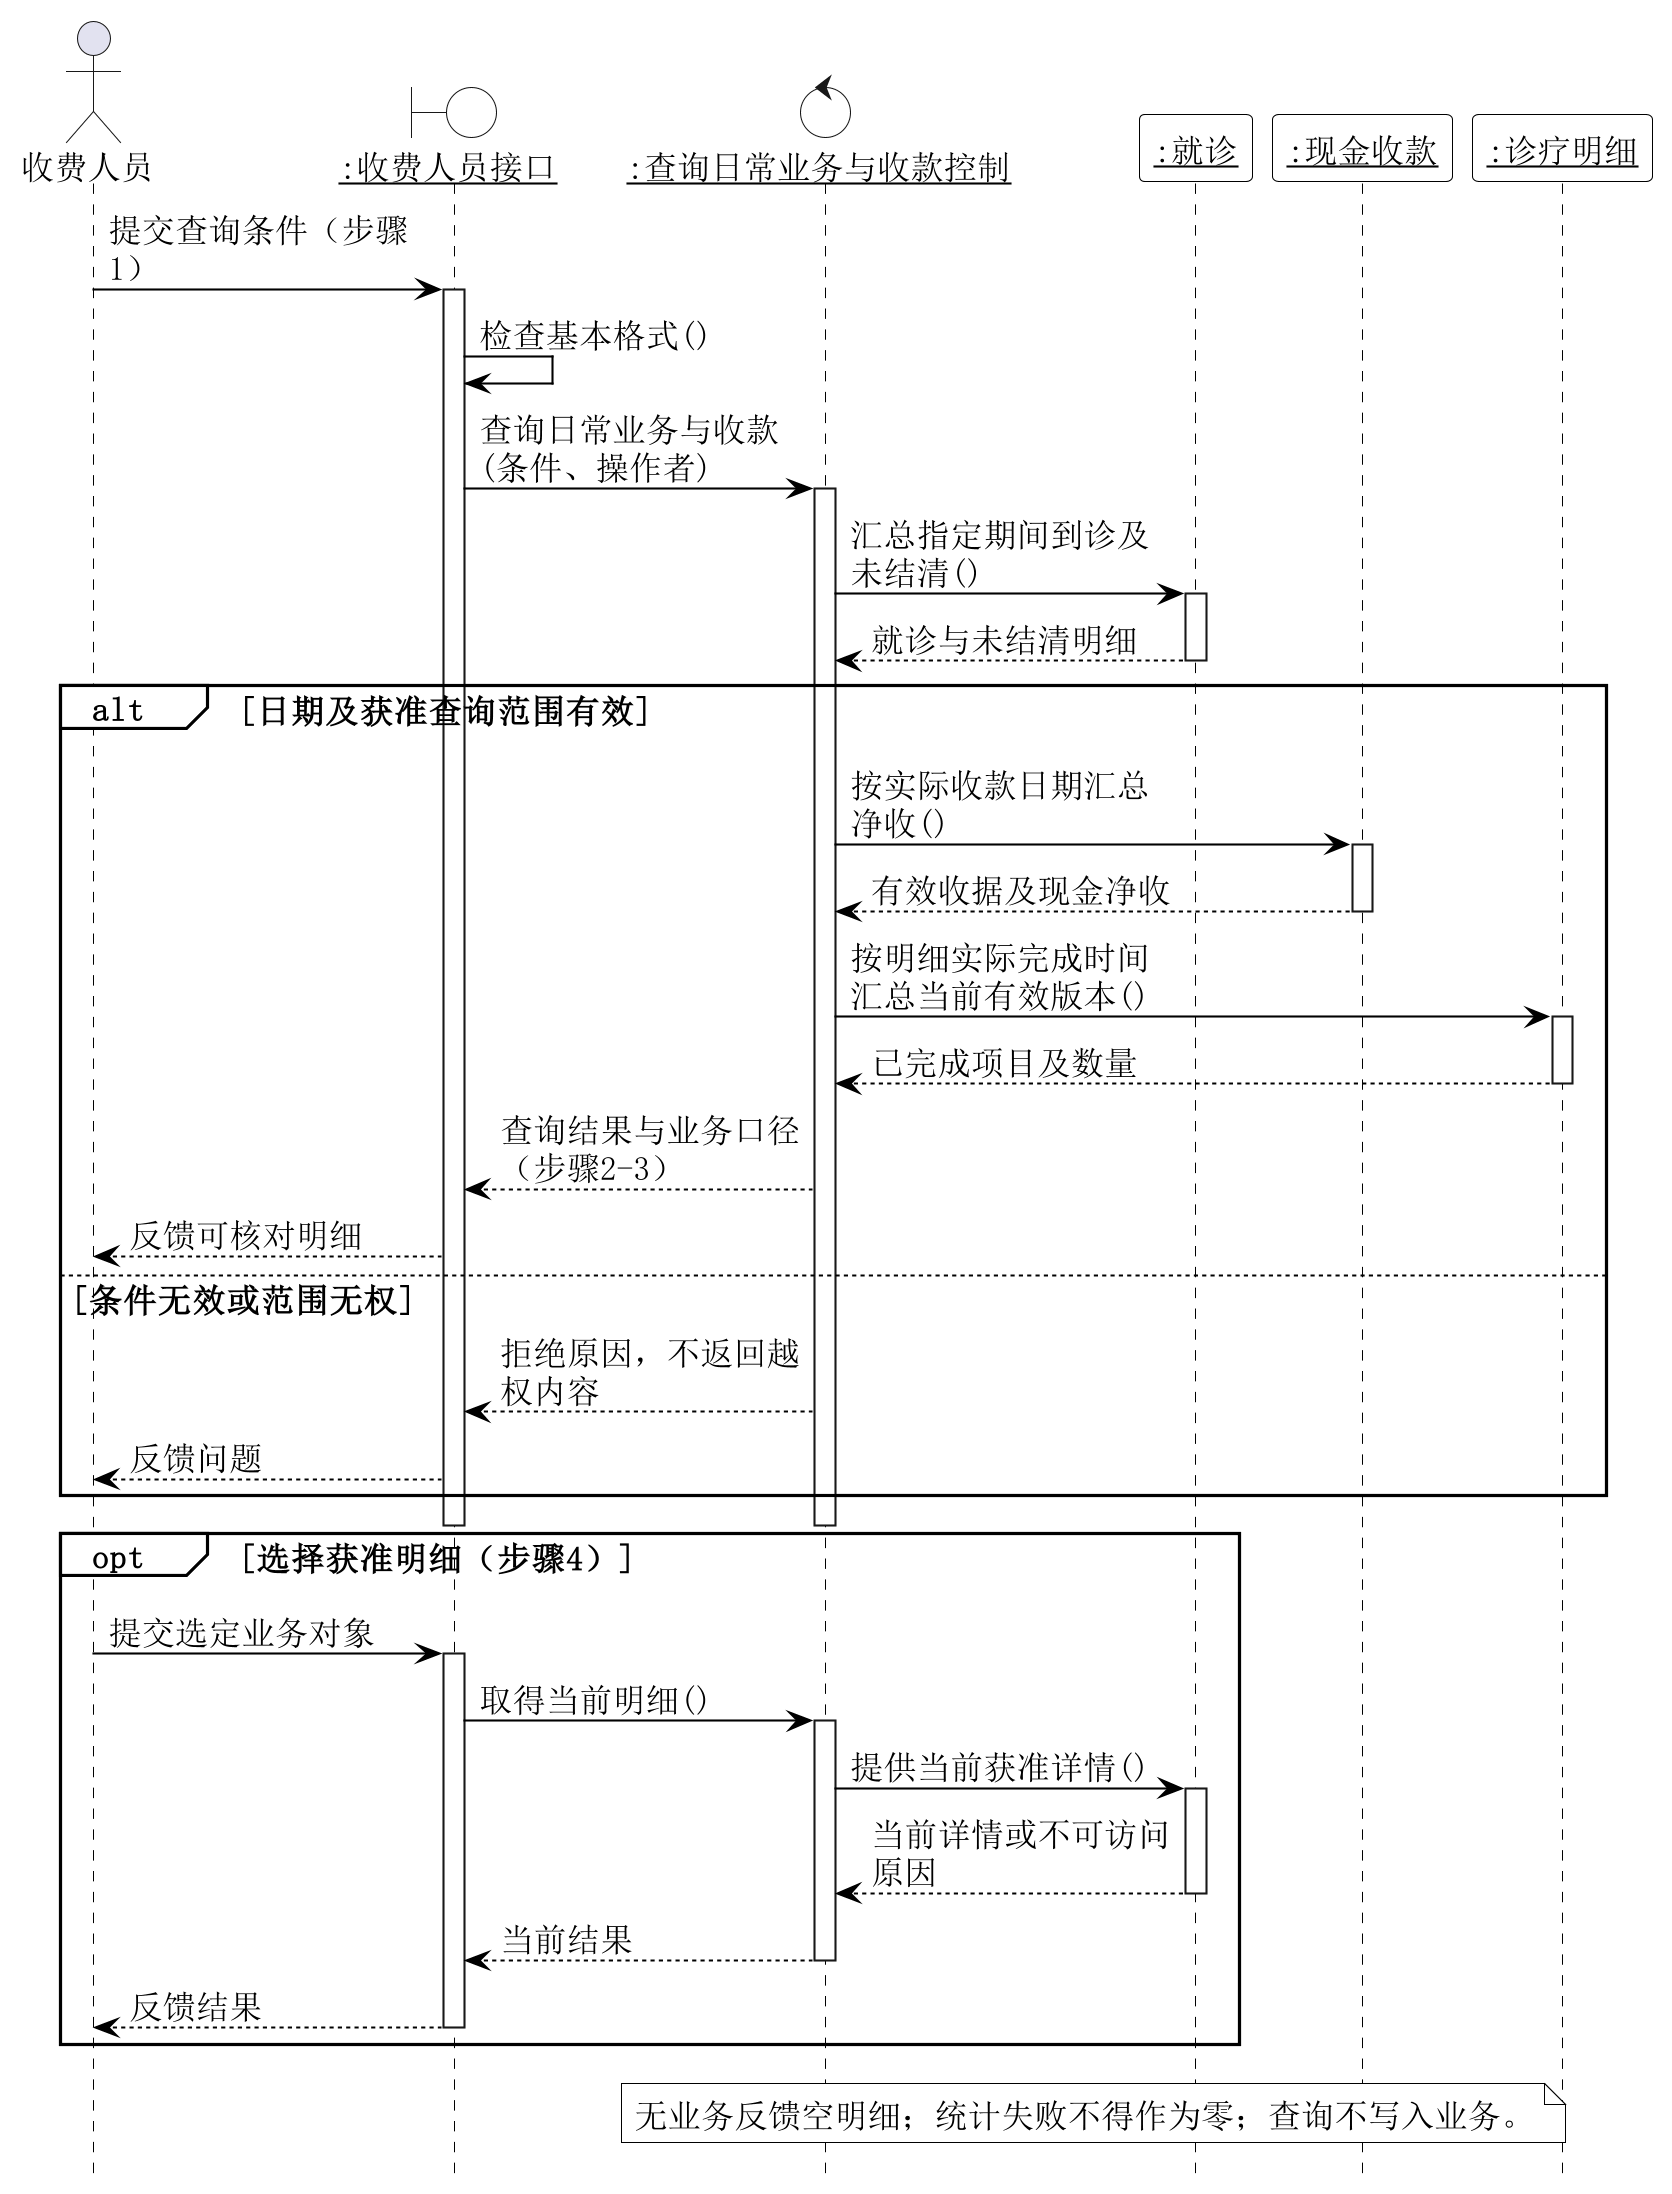

The diagram above was rendered by PlantUML. Its source (embedded in the PNG):
@startuml
hide footbox
skinparam backgroundColor white
skinparam shadowing false
skinparam defaultFontName SimSun
skinparam defaultFontSize 16
skinparam dpi 200
skinparam maxMessageSize 150
skinparam sequence {
 ArrowColor black
 ArrowFontSize 16
 LifeLineBorderColor black
 LifeLineBackgroundColor white
 ParticipantBorderColor black
 ParticipantBackgroundColor white
 GroupBorderColor black
 GroupBackgroundColor white
 ParticipantFontSize 16
}
skinparam NoteBackgroundColor white
skinparam NoteBorderColor black
actor "收费人员" as A
boundary "<u>:收费人员接口</u>" as B #white
control "<u>:查询日常业务与收款控制</u>" as K #white
participant "<u>:就诊</u>" as E
participant "<u>:现金收款</u>" as E2
participant "<u>:诊疗明细</u>" as E3
A -> B : 提交查询条件（步骤1）
activate B
B -> B : 检查基本格式()
B -> K : 查询日常业务与收款(条件、操作者)
activate K
K -> E : 汇总指定期间到诊及未结清()
activate E
E --> K : 就诊与未结清明细
deactivate E
alt 日期及获准查询范围有效
 K -> E2 : 按实际收款日期汇总净收()
 activate E2
 E2 --> K : 有效收据及现金净收
 deactivate E2
 K -> E3 : 按明细实际完成时间汇总当前有效版本()
 activate E3
 E3 --> K : 已完成项目及数量
 deactivate E3
 K --> B : 查询结果与业务口径（步骤2-3）
 B --> A : 反馈可核对明细
else 条件无效或范围无权
 K --> B : 拒绝原因，不返回越权内容
 B --> A : 反馈问题
end
deactivate K
deactivate B
opt 选择获准明细（步骤4）
 A -> B : 提交选定业务对象
 activate B
 B -> K : 取得当前明细()
 activate K
 K -> E : 提供当前获准详情()
 activate E
 E --> K : 当前详情或不可访问原因
 deactivate E
 K --> B : 当前结果
 deactivate K
 B --> A : 反馈结果
 deactivate B
end
note over K,E2 : 无业务反馈空明细；统计失败不得作为零；查询不写入业务。

@enduml